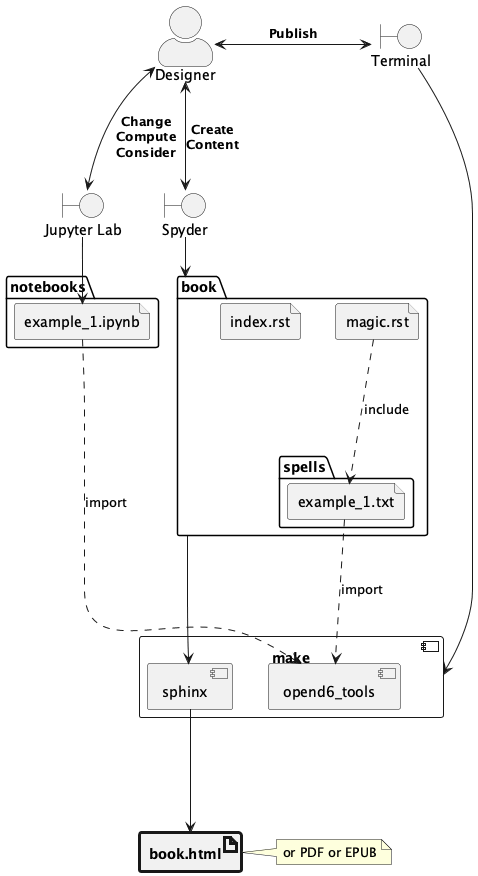

The diagram above was rendered by PlantUML. Its source (embedded in the PNG):
@startuml
    'https://plantuml.com/deployment-diagram

<style>
artifact {
    RoundCorner 5
    FontStyle Bold
    LineThickness 3
}
</style>

skinparam actorStyle awesome
actor "Designer"

boundary "Jupyter Lab" as lab
Designer <--> lab : "**Change**\n**Compute**\n**Consider**"

folder notebooks {
    file example_1.ipynb
}

lab --> example_1.ipynb

boundary "Spyder" as editor
Designer <--> editor : "**Create**\n**Content**"

editor --> book
folder book {
    file index.rst
    file magic.rst
    folder spells {
        file example_1.txt
    }
    magic.rst ..> example_1.txt : "include"
}

component make {
    component opend6_tools
    component sphinx
}

example_1.ipynb ...> opend6_tools : import
example_1.txt ...> opend6_tools : import

component sphinx
artifact "book.html" <<<target>>>
note right of "book.html"
    or PDF or EPUB
end note

book --> sphinx
sphinx ---> book.html

boundary "Terminal" as cli
Designer <-> cli : "**Publish**"
cli --> [make]

@enduml